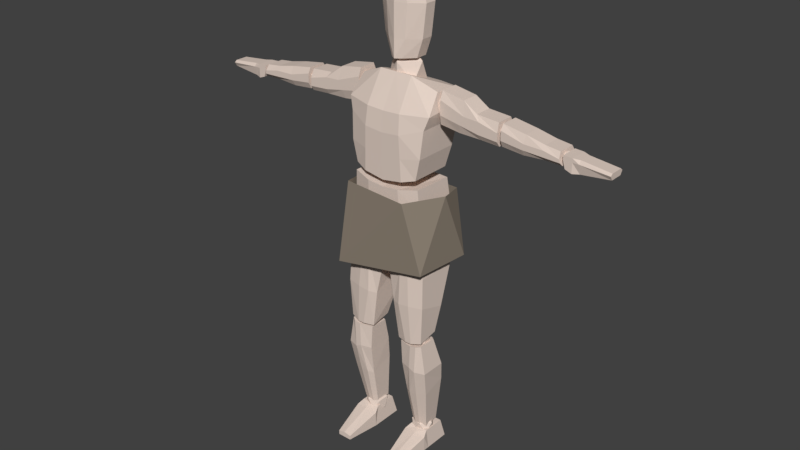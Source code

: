 # Source: Human.blend  (saved by Blender 2.78.0; exported with 4.5.12 LTS)
import bpy
from mathutils import Matrix  # noqa: F401  (used for matrix-valued properties, if any)

bpy.ops.wm.read_factory_settings(use_empty=True)
scene = bpy.context.scene
scene.name = 'Scene'

# ---- collections
col_collection_1 = bpy.data.collections.new('Collection 1'); scene.collection.children.link(col_collection_1)

# ---- materials (node trees are filled in below, after node groups)
mat_skin = bpy.data.materials.new('Skin')
mat_skin.alpha_threshold = 0.0
mat_skin.use_transparent_shadow = False
mat_skin.diffuse_color = (0.7613, 0.6326, 0.5546, 1.0)
mat_skin.roughness = 0.5
mat_cloth = bpy.data.materials.new('Cloth')
mat_cloth.alpha_threshold = 0.0
mat_cloth.use_transparent_shadow = False
mat_cloth.diffuse_color = (0.2738, 0.2285, 0.1811, 1.0)
mat_cloth.roughness = 0.5
mat_cloth.line_color = (0.0, 0.0, 0.0, 1.0)

# ---- material node trees

# ---- world
world_world = bpy.data.worlds.new('World'); scene.world = world_world
world_world.color = (0.05088, 0.05088, 0.05088)
world_world.use_sun_shadow = False
world_world.sun_shadow_jitter_overblur = 0.0
world_world.cycles.sampling_method = 'MANUAL'

# ---- meshes
me_cube = bpy.data.meshes.new('Cube')
me_cube.from_pydata([(1.046, 0.6412, -0.997), (1.046, -0.5221, -0.997), (0.9359, 0.4862, 0.5636), (0.9359, -0.6346, 0.6146), (0.5446, 0.7975, -1.051), (0.5446, -0.6392, -1.051), (0.4464, 0.5886, 0.5301), (0.4464, -0.7761, 0.5334), (1.04, 0.6718, -0.6614), (1.084, 0.6694, -0.3258), (0.9779, 0.5481, 0.009861), (1.04, -0.5106, -0.6614), (1.084, -0.5783, -0.3258), (0.9779, -0.6064, 0.009861), (0.471, -0.7419, -0.003526), (0.4955, -0.7077, -0.3525), (0.5201, -0.6338, -0.7016), (0.5201, 0.8146, -0.7016), (0.4955, 0.7987, -0.3525), (0.471, 0.664, -0.003526), (0.8848, 0.4614, 0.8422), (0.8848, -0.6496, 0.8422), (1.127, 0.7156, 2.778), (1.09, -0.1392, 2.912), (0.5446, 0.6177, 0.7534), (0.5446, -0.7667, 0.7534), (0.4464, 0.818, 2.778), (0.4464, -0.2808, 3.195), (1.01, 0.5388, 1.399), (1.064, 0.7107, 2.101), (1.169, 0.7637, 2.513), (1.01, -0.6592, 1.399), (1.064, -0.5967, 2.101), (1.169, -0.5331, 2.428), (0.471, -0.7419, 2.406), (0.4955, -0.7994, 1.912), (0.5201, -0.7824, 1.332), (0.5201, 0.6816, 1.332), (0.4955, 0.84, 1.912), (0.471, 0.8795, 2.491), (1.173, -0.1128, 2.155), (1.218, -0.1128, 2.98), (1.173, 0.344, 2.155), (1.218, 0.344, 2.98), (2.794, -0.1128, 2.046), (2.758, -0.1128, 2.605), (2.794, 0.344, 2.046), (2.758, 0.344, 2.605), (1.212, -0.1978, 2.407), (1.213, -0.1978, 2.771), (1.213, 0.429, 2.771), (1.212, 0.429, 2.407), (2.781, 0.429, 2.385), (2.787, 0.429, 2.173), (2.781, -0.1978, 2.385), (2.787, -0.1978, 2.173), (2.278, 0.344, 2.073), (1.726, 0.344, 2.083), (1.807, 0.344, 2.88), (2.17, 0.344, 2.648), (1.726, -0.1128, 2.083), (2.278, -0.1128, 2.073), (2.17, -0.1128, 2.648), (1.807, -0.1128, 2.88), (2.274, -0.1978, 2.209), (1.743, -0.1978, 2.308), (2.271, -0.1978, 2.513), (1.882, -0.1978, 2.533), (1.743, 0.429, 2.308), (2.274, 0.429, 2.209), (1.882, 0.429, 2.533), (2.271, 0.429, 2.513), (2.872, -0.1128, 2.068), (2.875, -0.1128, 2.61), (2.872, 0.344, 2.068), (2.875, 0.344, 2.61), (4.416, -0.1128, 2.048), (4.344, -0.1128, 2.363), (4.416, 0.344, 2.048), (4.344, 0.344, 2.363), (2.873, -0.1978, 2.233), (2.87, -0.1978, 2.472), (2.87, 0.429, 2.472), (2.873, 0.429, 2.233), (4.367, 0.429, 2.218), (4.391, 0.429, 2.132), (4.367, -0.1978, 2.218), (4.391, -0.1978, 2.132), (3.977, 0.344, 2.059), (3.425, 0.344, 2.02), (3.474, 0.344, 2.513), (3.966, 0.344, 2.407), (3.425, -0.1128, 2.02), (3.977, -0.1128, 2.059), (3.966, -0.1128, 2.407), (3.474, -0.1128, 2.513), (3.973, -0.1978, 2.148), (3.442, -0.1978, 2.168), (3.969, -0.1978, 2.303), (3.465, -0.1978, 2.316), (3.442, 0.429, 2.168), (3.973, 0.429, 2.148), (3.465, 0.429, 2.316), (3.969, 0.429, 2.303), (4.491, -0.1497, 2.012), (4.435, -0.1497, 2.318), (4.491, 0.3121, 2.012), (4.435, 0.3121, 2.318), (5.581, -0.08919, 2.053), (5.581, -0.08919, 2.206), (5.581, 0.2516, 2.053), (5.581, 0.2516, 2.206), (4.429, -0.1497, 2.208), (4.429, 0.3121, 2.208), (5.581, 0.3121, 2.155), (5.581, -0.1497, 2.155), (4.826, 0.2516, 1.965), (4.659, 0.3121, 1.949), (4.659, 0.3121, 2.306), (4.826, 0.2516, 2.29), (4.659, -0.1497, 1.949), (4.826, -0.08919, 1.965), (4.826, -0.08919, 2.29), (4.659, -0.1497, 2.306), (4.826, -0.1497, 2.208), (4.659, -0.1497, 2.208), (4.659, 0.3121, 2.208), (4.826, 0.3121, 2.208), (0.113, -0.6118, -1.225), (1.061, -0.6118, -1.163), (0.113, 0.5588, -1.234), (1.061, 0.5588, -1.173), (0.4157, -0.6806, -3.559), (1.113, -0.6806, -3.5), (0.4157, -0.1292, -3.447), (1.113, -0.1292, -3.388), (0.5359, -0.6968, -1.222), (0.8983, -0.6968, -1.182), (0.8983, 0.6438, -1.191), (0.5359, 0.6438, -1.231), (0.8575, -0.04418, -3.436), (0.6891, -0.04418, -3.44), (0.8575, -0.7656, -3.548), (0.6891, -0.7656, -3.552), (0.2723, 0.03429, -2.767), (0.0832, 0.3985, -1.572), (1.137, 0.3985, -1.674), (1.166, 0.03429, -2.692), (0.0832, -0.6634, -1.572), (0.2723, -0.7064, -2.543), (1.166, -0.7064, -2.468), (1.137, -0.6634, -1.674), (0.4906, -0.7914, -2.524), (0.497, -0.7484, -1.564), (0.7927, -0.7914, -2.487), (0.7362, -0.7484, -1.678), (0.497, 0.4834, -1.564), (0.4906, 0.1193, -2.749), (0.7362, 0.4834, -1.678), (0.7927, 0.1193, -2.711), (0.4754, -0.6655, -3.638), (1.109, -0.6655, -3.59), (0.4754, -0.17, -3.646), (1.109, -0.17, -3.598), (0.6112, -0.3021, -6.269), (1.019, -0.3021, -6.254), (0.6112, 0.1017, -6.196), (1.019, 0.1017, -6.18), (0.825, -0.7505, -3.636), (0.9978, -0.7505, -3.605), (0.9978, -0.08504, -3.612), (0.825, -0.08504, -3.643), (0.8437, 0.1639, -6.176), (0.7282, 0.1639, -6.171), (0.8437, -0.3644, -6.249), (0.7282, -0.3644, -6.244), (0.5598, 0.1, -4.919), (0.5145, 0.01015, -4.29), (1.237, 0.01015, -4.356), (1.173, 0.1, -4.87), (0.5145, -0.6694, -4.29), (0.5598, -0.5272, -5.135), (1.173, -0.5272, -5.086), (1.237, -0.6694, -4.356), (0.7095, -0.6122, -5.123), (0.7983, -0.7543, -4.285), (0.9168, -0.6122, -5.099), (0.9623, -0.7543, -4.359), (0.7983, 0.09514, -4.285), (0.7095, 0.185, -4.907), (0.9623, 0.09514, -4.359), (0.9168, 0.185, -4.883), (0.5723, 0.2197, -6.324), (0.508, 0.3359, -6.833), (0.508, -0.5369, -6.418), (0.508, -0.5369, -6.833), (1.08, 0.2197, -6.324), (1.144, 0.3359, -6.833), (1.144, -0.5369, -6.418), (1.144, -0.5369, -6.833), (0.5723, -0.3648, -6.319), (0.508, -0.3648, -6.833), (1.08, -0.3648, -6.319), (1.144, -0.3648, -6.833), (0.6346, -1.437, -6.718), (0.6346, -1.437, -6.833), (1.017, -1.437, -6.718), (1.017, -1.437, -6.833), (0.8395, -0.5369, -6.383), (0.8395, -0.5369, -6.833), (0.8395, 0.2197, -6.324), (0.8395, 0.3359, -6.833), (0.8395, -0.3648, -6.833), (0.8395, -0.3648, -6.319), (0.8311, -1.437, -6.683), (0.8311, -1.437, -6.833), (1.15, 0.09309, 2.223), (1.385, -0.06417, 2.403), (1.061, -0.1614, 2.403), (0.8597, 0.09309, 2.403), (1.061, 0.3475, 2.403), (1.385, 0.2503, 2.403), (1.24, -0.1614, 2.693), (0.9152, -0.06417, 2.693), (0.9152, 0.2503, 2.693), (1.24, 0.3475, 2.693), (1.441, 0.09309, 2.693), (1.15, 0.09309, 2.873), (0.6676, 0.09309, -1.446), (0.9421, -0.09052, -1.236), (0.5628, -0.204, -1.236), (0.3283, 0.09309, -1.236), (0.5628, 0.3902, -1.236), (0.9421, 0.2767, -1.236), (0.7725, -0.204, -0.897), (0.3931, -0.09052, -0.897), (0.3931, 0.2767, -0.897), (0.7725, 0.3902, -0.897), (1.007, 0.09309, -0.897), (0.6676, 0.09309, -0.6873), (0.7963, -0.3482, -3.866), (1.034, -0.5074, -3.684), (0.7054, -0.6058, -3.684), (0.502, -0.3482, -3.684), (0.7054, -0.09049, -3.684), (1.034, -0.1889, -3.684), (0.8872, -0.6058, -3.39), (0.5582, -0.5074, -3.39), (0.5582, -0.1889, -3.39), (0.8872, -0.09049, -3.39), (1.091, -0.3482, -3.39), (0.7963, -0.3482, -3.208), (0.7963, -0.1554, -6.58), (1.034, -0.3147, -6.429), (0.7054, -0.4131, -6.429), (0.502, -0.1554, -6.429), (0.7054, 0.1022, -6.429), (1.034, 0.003798, -6.429), (0.8872, -0.4131, -6.184), (0.5582, -0.3147, -6.184), (0.5582, 0.003798, -6.184), (0.8872, 0.1022, -6.184), (1.091, -0.1554, -6.184), (0.7963, -0.1554, -6.032), (0.3869, -0.3138, 0.2866), (0.3869, 0.2446, 0.2866), (0.5826, -0.03463, 0.7443), (0.3634, -0.09954, 2.944), (0.3634, 0.3986, 2.944), (0.4224, 0.1495, 3.415), (0.1416, -0.2557, 3.517), (0.3893, -0.002936, 3.517), (0.3893, 0.3095, 3.517), (0.1416, 0.5622, 3.517), (0.2376, -0.2557, 3.984), (0.5448, -0.002937, 3.984), (0.5448, 0.3095, 3.984), (0.2376, 0.5622, 3.984), (0.2974, -0.2557, 4.818), (0.6415, -0.002936, 4.818), (0.6415, 0.3095, 4.818), (0.2974, 0.5622, 4.818), (0.2493, -0.2557, 5.057), (0.5637, -0.002936, 5.057), (0.5637, 0.3095, 5.057), (0.2493, 0.5622, 5.057), (0.1018, -0.2557, 5.196), (0.3251, -0.002936, 5.196), (0.3251, 0.3095, 5.196), (0.1018, 0.5622, 5.196), (2.81, 0.09309, 2.071), (2.982, -0.02205, 2.202), (2.744, -0.09321, 2.202), (2.597, 0.09309, 2.202), (2.744, 0.2794, 2.202), (2.982, 0.2082, 2.202), (2.875, -0.09321, 2.415), (2.638, -0.02205, 2.415), (2.638, 0.2082, 2.415), (2.875, 0.2794, 2.415), (3.022, 0.09309, 2.415), (2.81, 0.09309, 2.546), (4.417, 0.09309, 2.004), (4.537, 0.013, 2.095), (4.371, -0.03649, 2.095), (4.269, 0.09309, 2.095), (4.371, 0.2227, 2.095), (4.537, 0.1732, 2.095), (4.463, -0.03649, 2.243), (4.297, 0.013, 2.243), (4.297, 0.1732, 2.243), (4.463, 0.2227, 2.243), (4.565, 0.09309, 2.243), (4.417, 0.09309, 2.335), (-1.046, 0.6412, -0.997), (-1.046, -0.5221, -0.997), (-0.9359, 0.4862, 0.5636), (-0.9359, -0.6346, 0.6146), (0.0, 0.7975, -1.104), (0.0, -0.6392, -1.104), (0.0, 0.5886, 0.4976), (0.0, -0.7761, 0.4935), (-0.5446, 0.7975, -1.051), (-0.5446, -0.6392, -1.051), (-0.4464, 0.5886, 0.5301), (-0.4464, -0.7761, 0.5334), (-1.04, 0.6718, -0.6614), (-1.084, 0.6694, -0.3258), (-0.9779, 0.5481, 0.009861), (-1.04, -0.5106, -0.6614), (-1.084, -0.5783, -0.3258), (-0.9779, -0.6064, 0.009861), (0.0, 0.8146, -0.7417), (0.0, 0.7987, -0.3793), (0.0, 0.664, -0.01691), (0.0, -0.7419, -0.01691), (0.0, -0.7077, -0.3793), (0.0, -0.6338, -0.7417), (-0.471, -0.7419, -0.003526), (-0.4955, -0.7077, -0.3525), (-0.5201, -0.6338, -0.7016), (-0.5201, 0.8146, -0.7016), (-0.4955, 0.7987, -0.3525), (-0.471, 0.664, -0.003526), (-0.8848, 0.4614, 0.8422), (-0.8848, -0.6496, 0.8422), (-1.127, 0.7156, 2.778), (-1.09, -0.1392, 2.912), (0.0, 0.6177, 0.6645), (0.0, -0.7667, 0.6645), (0.0, 0.818, 2.778), (0.0, -0.2808, 3.195), (-0.5446, 0.6177, 0.7534), (-0.5446, -0.7667, 0.7534), (-0.4464, 0.818, 2.778), (-0.4464, -0.2808, 3.195), (-1.01, 0.5388, 1.399), (-1.064, 0.7107, 2.101), (-1.169, 0.7637, 2.513), (-1.01, -0.6592, 1.399), (-1.064, -0.5967, 2.101), (-1.169, -0.5331, 2.428), (0.0, 0.6816, 1.266), (0.0, 0.84, 1.867), (0.0, 0.8795, 2.468), (0.0, -0.7419, 2.384), (0.0, -0.7994, 1.867), (0.0, -0.7824, 1.266), (-0.471, -0.7419, 2.406), (-0.4955, -0.7994, 1.912), (-0.5201, -0.7824, 1.332), (-0.5201, 0.6816, 1.332), (-0.4955, 0.84, 1.912), (-0.471, 0.8795, 2.491), (-1.173, -0.1128, 2.155), (-1.218, -0.1128, 2.98), (-1.173, 0.344, 2.155), (-1.218, 0.344, 2.98), (-2.794, -0.1128, 2.046), (-2.758, -0.1128, 2.605), (-2.794, 0.344, 2.046), (-2.758, 0.344, 2.605), (-1.212, -0.1978, 2.407), (-1.213, -0.1978, 2.771), (-1.213, 0.429, 2.771), (-1.212, 0.429, 2.407), (-2.781, 0.429, 2.385), (-2.787, 0.429, 2.173), (-2.781, -0.1978, 2.385), (-2.787, -0.1978, 2.173), (-2.278, 0.344, 2.073), (-1.726, 0.344, 2.083), (-1.807, 0.344, 2.88), (-2.17, 0.344, 2.648), (-1.726, -0.1128, 2.083), (-2.278, -0.1128, 2.073), (-2.17, -0.1128, 2.648), (-1.807, -0.1128, 2.88), (-2.274, -0.1978, 2.209), (-1.743, -0.1978, 2.308), (-2.271, -0.1978, 2.513), (-1.882, -0.1978, 2.533), (-1.743, 0.429, 2.308), (-2.274, 0.429, 2.209), (-1.882, 0.429, 2.533), (-2.271, 0.429, 2.513), (-2.872, -0.1128, 2.068), (-2.875, -0.1128, 2.61), (-2.872, 0.344, 2.068), (-2.875, 0.344, 2.61), (-4.416, -0.1128, 2.048), (-4.344, -0.1128, 2.363), (-4.416, 0.344, 2.048), (-4.344, 0.344, 2.363), (-2.873, -0.1978, 2.233), (-2.87, -0.1978, 2.472), (-2.87, 0.429, 2.472), (-2.873, 0.429, 2.233), (-4.367, 0.429, 2.218), (-4.391, 0.429, 2.132), (-4.367, -0.1978, 2.218), (-4.391, -0.1978, 2.132), (-3.977, 0.344, 2.059), (-3.425, 0.344, 2.02), (-3.474, 0.344, 2.513), (-3.966, 0.344, 2.407), (-3.425, -0.1128, 2.02), (-3.977, -0.1128, 2.059), (-3.966, -0.1128, 2.407), (-3.474, -0.1128, 2.513), (-3.973, -0.1978, 2.148), (-3.442, -0.1978, 2.168), (-3.969, -0.1978, 2.303), (-3.465, -0.1978, 2.316), (-3.442, 0.429, 2.168), (-3.973, 0.429, 2.148), (-3.465, 0.429, 2.316), (-3.969, 0.429, 2.303), (-4.491, -0.1497, 2.012), (-4.435, -0.1497, 2.318), (-4.491, 0.3121, 2.012), (-4.435, 0.3121, 2.318), (-5.581, -0.08919, 2.053), (-5.581, -0.08919, 2.206), (-5.581, 0.2516, 2.053), (-5.581, 0.2516, 2.206), (-4.429, -0.1497, 2.208), (-4.429, 0.3121, 2.208), (-5.581, 0.3121, 2.155), (-5.581, -0.1497, 2.155), (-4.826, 0.2516, 1.965), (-4.659, 0.3121, 1.949), (-4.659, 0.3121, 2.306), (-4.826, 0.2516, 2.29), (-4.659, -0.1497, 1.949), (-4.826, -0.08919, 1.965), (-4.826, -0.08919, 2.29), (-4.659, -0.1497, 2.306), (-4.826, -0.1497, 2.208), (-4.659, -0.1497, 2.208), (-4.659, 0.3121, 2.208), (-4.826, 0.3121, 2.208), (-0.113, -0.6118, -1.225), (-1.061, -0.6118, -1.163), (-0.113, 0.5588, -1.234), (-1.061, 0.5588, -1.173), (-0.4157, -0.6806, -3.559), (-1.113, -0.6806, -3.5), (-0.4157, -0.1292, -3.447), (-1.113, -0.1292, -3.388), (-0.5359, -0.6968, -1.222), (-0.8983, -0.6968, -1.182), (-0.8983, 0.6438, -1.191), (-0.5359, 0.6438, -1.231), (-0.8575, -0.04418, -3.436), (-0.6891, -0.04418, -3.44), (-0.8575, -0.7656, -3.548), (-0.6891, -0.7656, -3.552), (-0.2723, 0.03429, -2.767), (-0.0832, 0.3985, -1.572), (-1.137, 0.3985, -1.674), (-1.166, 0.03429, -2.692), (-0.0832, -0.6634, -1.572), (-0.2723, -0.7064, -2.543), (-1.166, -0.7064, -2.468), (-1.137, -0.6634, -1.674), (-0.4906, -0.7914, -2.524), (-0.497, -0.7484, -1.564), (-0.7927, -0.7914, -2.487), (-0.7362, -0.7484, -1.678), (-0.497, 0.4834, -1.564), (-0.4906, 0.1193, -2.749), (-0.7362, 0.4834, -1.678), (-0.7927, 0.1193, -2.711), (-0.4754, -0.6655, -3.638), (-1.109, -0.6655, -3.59), (-0.4754, -0.17, -3.646), (-1.109, -0.17, -3.598), (-0.6112, -0.3021, -6.269), (-1.019, -0.3021, -6.254), (-0.6112, 0.1017, -6.196), (-1.019, 0.1017, -6.18), (-0.825, -0.7505, -3.636), (-0.9978, -0.7505, -3.605), (-0.9978, -0.08504, -3.612), (-0.825, -0.08504, -3.643), (-0.8437, 0.1639, -6.176), (-0.7282, 0.1639, -6.171), (-0.8437, -0.3644, -6.249), (-0.7282, -0.3644, -6.244), (-0.5598, 0.1, -4.919), (-0.5145, 0.01015, -4.29), (-1.237, 0.01015, -4.356), (-1.173, 0.1, -4.87), (-0.5145, -0.6694, -4.29), (-0.5598, -0.5272, -5.135), (-1.173, -0.5272, -5.086), (-1.237, -0.6694, -4.356), (-0.7095, -0.6122, -5.123), (-0.7983, -0.7543, -4.285), (-0.9168, -0.6122, -5.099), (-0.9623, -0.7543, -4.359), (-0.7983, 0.09514, -4.285), (-0.7095, 0.185, -4.907), (-0.9623, 0.09514, -4.359), (-0.9168, 0.185, -4.883), (-0.5723, 0.2197, -6.324), (-0.508, 0.3359, -6.833), (-0.508, -0.5369, -6.418), (-0.508, -0.5369, -6.833), (-1.08, 0.2197, -6.324), (-1.144, 0.3359, -6.833), (-1.144, -0.5369, -6.418), (-1.144, -0.5369, -6.833), (-0.5723, -0.3648, -6.319), (-0.508, -0.3648, -6.833), (-1.08, -0.3648, -6.319), (-1.144, -0.3648, -6.833), (-0.6346, -1.437, -6.718), (-0.6346, -1.437, -6.833), (-1.017, -1.437, -6.718), (-1.017, -1.437, -6.833), (-0.8395, -0.5369, -6.383), (-0.8395, -0.5369, -6.833), (-0.8395, 0.2197, -6.324), (-0.8395, 0.3359, -6.833), (-0.8395, -0.3648, -6.833), (-0.8395, -0.3648, -6.319), (-0.8311, -1.437, -6.683), (-0.8311, -1.437, -6.833), (-1.15, 0.09309, 2.223), (-1.385, -0.06417, 2.403), (-1.061, -0.1614, 2.403), (-0.8597, 0.09309, 2.403), (-1.061, 0.3475, 2.403), (-1.385, 0.2503, 2.403), (-1.24, -0.1614, 2.693), (-0.9152, -0.06417, 2.693), (-0.9152, 0.2503, 2.693), (-1.24, 0.3475, 2.693), (-1.441, 0.09309, 2.693), (-1.15, 0.09309, 2.873), (-0.6676, 0.09309, -1.446), (-0.9421, -0.09052, -1.236), (-0.5628, -0.204, -1.236), (-0.3283, 0.09309, -1.236), (-0.5628, 0.3902, -1.236), (-0.9421, 0.2767, -1.236), (-0.7725, -0.204, -0.897), (-0.3931, -0.09052, -0.897), (-0.3931, 0.2767, -0.897), (-0.7725, 0.3902, -0.897), (-1.007, 0.09309, -0.897), (-0.6676, 0.09309, -0.6873), (-0.7963, -0.3482, -3.866), (-1.034, -0.5074, -3.684), (-0.7054, -0.6058, -3.684), (-0.502, -0.3482, -3.684), (-0.7054, -0.09049, -3.684), (-1.034, -0.1889, -3.684), (-0.8872, -0.6058, -3.39), (-0.5582, -0.5074, -3.39), (-0.5582, -0.1889, -3.39), (-0.8872, -0.09049, -3.39), (-1.091, -0.3482, -3.39), (-0.7963, -0.3482, -3.208), (-0.7963, -0.1554, -6.58), (-1.034, -0.3147, -6.429), (-0.7054, -0.4131, -6.429), (-0.502, -0.1554, -6.429), (-0.7054, 0.1022, -6.429), (-1.034, 0.003798, -6.429), (-0.8872, -0.4131, -6.184), (-0.5582, -0.3147, -6.184), (-0.5582, 0.003798, -6.184), (-0.8872, 0.1022, -6.184), (-1.091, -0.1554, -6.184), (-0.7963, -0.1554, -6.032), (0.0, -0.03463, 0.003656), (-0.3869, -0.3138, 0.2866), (0.0, -0.4864, 0.2866), (0.0, 0.4171, 0.2866), (-0.3869, 0.2446, 0.2866), (0.0, -0.4864, 0.7443), (0.0, 0.4171, 0.7443), (-0.5826, -0.03463, 0.7443), (0.0, -0.03463, 1.027), (0.0, 0.1495, 2.567), (-0.3634, -0.09954, 2.944), (0.0, -0.2535, 2.944), (0.0, 0.5526, 2.944), (-0.3634, 0.3986, 2.944), (0.0, -0.2535, 3.415), (0.0, 0.5526, 3.415), (-0.4224, 0.1495, 3.415), (0.0, 0.1495, 3.792), (0.0, 0.6588, 3.517), (0.0, -0.3522, 3.517), (-0.1416, -0.2557, 3.517), (-0.3893, -0.002936, 3.517), (-0.3893, 0.3095, 3.517), (-0.1416, 0.5622, 3.517), (0.0, 0.6588, 3.984), (0.0, -0.3522, 3.984), (-0.2376, -0.2557, 3.984), (-0.5448, -0.002937, 3.984), (-0.5448, 0.3095, 3.984), (-0.2376, 0.5622, 3.984), (0.0, 0.6588, 4.818), (0.0, -0.3522, 4.818), (-0.2974, -0.2557, 4.818), (-0.6415, -0.002936, 4.818), (-0.6415, 0.3095, 4.818), (-0.2974, 0.5622, 4.818), (0.0, 0.6588, 5.057), (0.0, -0.3522, 5.057), (-0.2493, -0.2557, 5.057), (-0.5637, -0.002936, 5.057), (-0.5637, 0.3095, 5.057), (-0.2493, 0.5622, 5.057), (0.0, 0.5937, 5.196), (0.0, -0.2871, 5.196), (-0.1018, -0.2557, 5.196), (-0.3251, -0.002936, 5.196), (-0.3251, 0.3095, 5.196), (-0.1018, 0.5622, 5.196), (0.0, -0.2557, 5.237), (0.0, -0.002936, 5.283), (0.0, 0.3095, 5.283), (0.0, 0.5622, 5.237), (-2.81, 0.09309, 2.071), (-2.982, -0.02205, 2.202), (-2.744, -0.09321, 2.202), (-2.597, 0.09309, 2.202), (-2.744, 0.2794, 2.202), (-2.982, 0.2082, 2.202), (-2.875, -0.09321, 2.415), (-2.638, -0.02205, 2.415), (-2.638, 0.2082, 2.415), (-2.875, 0.2794, 2.415), (-3.022, 0.09309, 2.415), (-2.81, 0.09309, 2.546), (-4.417, 0.09309, 2.004), (-4.537, 0.013, 2.095), (-4.371, -0.03649, 2.095), (-4.269, 0.09309, 2.095), (-4.371, 0.2227, 2.095), (-4.537, 0.1732, 2.095), (-4.463, -0.03649, 2.243), (-4.297, 0.013, 2.243), (-4.297, 0.1732, 2.243), (-4.463, 0.2227, 2.243), (-4.565, 0.09309, 2.243), (-4.417, 0.09309, 2.335)], [], [(10, 2, 3, 13), (17, 4, 318, 332), (14, 7, 321, 335), (6, 320, 321, 7), (4, 5, 319, 318), (0, 1, 5, 4), (2, 6, 7, 3), (13, 3, 7, 14), (8, 0, 4, 17), (2, 10, 19, 6), (10, 9, 18, 19), (9, 8, 17, 18), (1, 11, 16, 5), (11, 12, 15, 16), (12, 13, 14, 15), (5, 16, 337, 319), (16, 15, 336, 337), (15, 14, 335, 336), (6, 19, 334, 320), (19, 18, 333, 334), (18, 17, 332, 333), (0, 8, 11, 1), (8, 9, 12, 11), (9, 10, 13, 12), (30, 22, 23, 33), (37, 24, 348, 362), (34, 27, 351, 365), (26, 350, 351, 27), (24, 25, 349, 348), (20, 21, 25, 24), (22, 26, 27, 23), (33, 23, 27, 34), (28, 20, 24, 37), (22, 30, 39, 26), (30, 29, 38, 39), (29, 28, 37, 38), (21, 31, 36, 25), (31, 32, 35, 36), (32, 33, 34, 35), (25, 36, 367, 349), (36, 35, 366, 367), (35, 34, 365, 366), (26, 39, 364, 350), (39, 38, 363, 364), (38, 37, 362, 363), (20, 28, 31, 21), (28, 29, 32, 31), (29, 30, 33, 32), (49, 41, 43, 50), (71, 59, 47, 52), (52, 47, 45, 54), (67, 63, 41, 49), (56, 46, 44, 61), (58, 43, 41, 63), (60, 65, 48, 40), (65, 67, 49, 48), (46, 53, 55, 44), (53, 52, 54, 55), (56, 69, 53, 46), (69, 71, 52, 53), (40, 48, 51, 42), (48, 49, 50, 51), (51, 50, 70, 68), (68, 70, 71, 69), (42, 51, 68, 57), (57, 68, 69, 56), (55, 54, 66, 64), (64, 66, 67, 65), (44, 55, 64, 61), (61, 64, 65, 60), (47, 59, 62, 45), (59, 58, 63, 62), (42, 57, 60, 40), (57, 56, 61, 60), (54, 45, 62, 66), (66, 62, 63, 67), (50, 43, 58, 70), (70, 58, 59, 71), (81, 73, 75, 82), (103, 91, 79, 84), (84, 79, 77, 86), (99, 95, 73, 81), (88, 78, 76, 93), (90, 75, 73, 95), (92, 97, 80, 72), (97, 99, 81, 80), (78, 85, 87, 76), (85, 84, 86, 87), (88, 101, 85, 78), (101, 103, 84, 85), (72, 80, 83, 74), (80, 81, 82, 83), (83, 82, 102, 100), (100, 102, 103, 101), (74, 83, 100, 89), (89, 100, 101, 88), (87, 86, 98, 96), (96, 98, 99, 97), (76, 87, 96, 93), (93, 96, 97, 92), (79, 91, 94, 77), (91, 90, 95, 94), (74, 89, 92, 72), (89, 88, 93, 92), (86, 77, 94, 98), (98, 94, 95, 99), (82, 75, 90, 102), (102, 90, 91, 103), (112, 105, 107, 113), (127, 119, 111, 114), (114, 111, 109, 115), (125, 123, 105, 112), (116, 110, 108, 121), (118, 107, 105, 123), (120, 125, 112, 104), (110, 114, 115, 108), (116, 127, 114, 110), (104, 112, 113, 106), (106, 113, 126, 117), (117, 126, 127, 116), (108, 115, 124, 121), (121, 124, 125, 120), (111, 119, 122, 109), (119, 118, 123, 122), (106, 117, 120, 104), (117, 116, 121, 120), (115, 109, 122, 124), (124, 122, 123, 125), (113, 107, 118, 126), (126, 118, 119, 127), (137, 129, 131, 138), (159, 147, 135, 140), (140, 135, 133, 142), (155, 151, 129, 137), (144, 134, 132, 149), (146, 131, 129, 151), (148, 153, 136, 128), (153, 155, 137, 136), (134, 141, 143, 132), (141, 140, 142, 143), (144, 157, 141, 134), (157, 159, 140, 141), (128, 136, 139, 130), (136, 137, 138, 139), (139, 138, 158, 156), (156, 158, 159, 157), (130, 139, 156, 145), (145, 156, 157, 144), (143, 142, 154, 152), (152, 154, 155, 153), (132, 143, 152, 149), (149, 152, 153, 148), (135, 147, 150, 133), (147, 146, 151, 150), (130, 145, 148, 128), (145, 144, 149, 148), (142, 133, 150, 154), (154, 150, 151, 155), (138, 131, 146, 158), (158, 146, 147, 159), (169, 161, 163, 170), (191, 179, 167, 172), (172, 167, 165, 174), (187, 183, 161, 169), (176, 166, 164, 181), (178, 163, 161, 183), (180, 185, 168, 160), (185, 187, 169, 168), (166, 173, 175, 164), (173, 172, 174, 175), (176, 189, 173, 166), (189, 191, 172, 173), (160, 168, 171, 162), (168, 169, 170, 171), (171, 170, 190, 188), (188, 190, 191, 189), (162, 171, 188, 177), (177, 188, 189, 176), (175, 174, 186, 184), (184, 186, 187, 185), (164, 175, 184, 181), (181, 184, 185, 180), (167, 179, 182, 165), (179, 178, 183, 182), (162, 177, 180, 160), (177, 176, 181, 180), (174, 165, 182, 186), (186, 182, 183, 187), (170, 163, 178, 190), (190, 178, 179, 191), (200, 201, 195, 194), (199, 198, 206, 207), (202, 203, 197, 196), (210, 211, 193, 192), (213, 202, 196, 210), (212, 201, 193, 211), (209, 195, 201, 212), (208, 198, 202, 213), (198, 199, 203, 202), (192, 193, 201, 200), (214, 215, 207, 206), (208, 194, 204, 214), (209, 199, 207, 215), (194, 195, 205, 204), (195, 209, 215, 205), (198, 208, 214, 206), (204, 205, 215, 214), (194, 208, 213, 200), (199, 209, 212, 203), (203, 212, 211, 197), (200, 213, 210, 192), (196, 197, 211, 210), (216, 217, 218), (217, 216, 221), (216, 218, 219), (216, 219, 220), (216, 220, 221), (217, 221, 226), (218, 217, 222), (219, 218, 223), (220, 219, 224), (221, 220, 225), (217, 226, 222), (218, 222, 223), (219, 223, 224), (220, 224, 225), (221, 225, 226), (222, 226, 227), (223, 222, 227), (224, 223, 227), (225, 224, 227), (226, 225, 227), (228, 229, 230), (229, 228, 233), (228, 230, 231), (228, 231, 232), (228, 232, 233), (229, 233, 238), (230, 229, 234), (231, 230, 235), (232, 231, 236), (233, 232, 237), (229, 238, 234), (230, 234, 235), (231, 235, 236), (232, 236, 237), (233, 237, 238), (234, 238, 239), (235, 234, 239), (236, 235, 239), (237, 236, 239), (238, 237, 239), (240, 241, 242), (241, 240, 245), (240, 242, 243), (240, 243, 244), (240, 244, 245), (241, 245, 250), (242, 241, 246), (243, 242, 247), (244, 243, 248), (245, 244, 249), (241, 250, 246), (242, 246, 247), (243, 247, 248), (244, 248, 249), (245, 249, 250), (246, 250, 251), (247, 246, 251), (248, 247, 251), (249, 248, 251), (250, 249, 251), (252, 253, 254), (253, 252, 257), (252, 254, 255), (252, 255, 256), (252, 256, 257), (253, 257, 262), (254, 253, 258), (255, 254, 259), (256, 255, 260), (257, 256, 261), (253, 262, 258), (254, 258, 259), (255, 259, 260), (256, 260, 261), (257, 261, 262), (258, 262, 263), (259, 258, 263), (260, 259, 263), (261, 260, 263), (262, 261, 263), (598, 264, 600), (264, 598, 265), (598, 601, 265), (264, 265, 266), (600, 264, 603), (265, 601, 604), (264, 266, 603), (265, 604, 266), (603, 266, 606), (266, 604, 606), (607, 267, 609), (267, 607, 268), (607, 610, 268), (267, 268, 269), (609, 267, 612), (268, 610, 613), (267, 269, 612), (268, 613, 269), (612, 269, 615), (269, 613, 615), (275, 276, 280, 279), (274, 275, 279, 278), (277, 622, 628, 281), (273, 616, 622, 277), (270, 271, 275, 274), (271, 272, 276, 275), (272, 273, 277, 276), (617, 270, 274, 623), (279, 280, 284, 283), (278, 279, 283, 282), (281, 628, 634, 285), (276, 277, 281, 280), (623, 274, 278, 629), (635, 282, 286, 641), (284, 285, 289, 288), (283, 284, 288, 287), (282, 283, 287, 286), (280, 281, 285, 284), (629, 278, 282, 635), (288, 289, 649, 648), (287, 288, 648, 647), (285, 634, 640, 289), (286, 287, 647, 646), (270, 617, 616, 273, 272, 271), (289, 640, 649), (641, 286, 646), (290, 291, 292), (291, 290, 295), (290, 292, 293), (290, 293, 294), (290, 294, 295), (291, 295, 300), (292, 291, 296), (293, 292, 297), (294, 293, 298), (295, 294, 299), (291, 300, 296), (292, 296, 297), (293, 297, 298), (294, 298, 299), (295, 299, 300), (296, 300, 301), (297, 296, 301), (298, 297, 301), (299, 298, 301), (300, 299, 301), (302, 303, 304), (303, 302, 307), (302, 304, 305), (302, 305, 306), (302, 306, 307), (303, 307, 312), (304, 303, 308), (305, 304, 309), (306, 305, 310), (307, 306, 311), (303, 312, 308), (304, 308, 309), (305, 309, 310), (306, 310, 311), (307, 311, 312), (308, 312, 313), (309, 308, 313), (310, 309, 313), (311, 310, 313), (312, 311, 313), (328, 331, 317, 316), (341, 332, 318, 322), (338, 335, 321, 325), (324, 325, 321, 320), (322, 318, 319, 323), (314, 322, 323, 315), (316, 317, 325, 324), (331, 338, 325, 317), (326, 341, 322, 314), (316, 324, 343, 328), (328, 343, 342, 327), (327, 342, 341, 326), (315, 323, 340, 329), (329, 340, 339, 330), (330, 339, 338, 331), (323, 319, 337, 340), (340, 337, 336, 339), (339, 336, 335, 338), (324, 320, 334, 343), (343, 334, 333, 342), (342, 333, 332, 341), (314, 315, 329, 326), (326, 329, 330, 327), (327, 330, 331, 328), (358, 361, 347, 346), (371, 362, 348, 352), (368, 365, 351, 355), (354, 355, 351, 350), (352, 348, 349, 353), (344, 352, 353, 345), (346, 347, 355, 354), (361, 368, 355, 347), (356, 371, 352, 344), (346, 354, 373, 358), (358, 373, 372, 357), (357, 372, 371, 356), (345, 353, 370, 359), (359, 370, 369, 360), (360, 369, 368, 361), (353, 349, 367, 370), (370, 367, 366, 369), (369, 366, 365, 368), (354, 350, 364, 373), (373, 364, 363, 372), (372, 363, 362, 371), (344, 345, 359, 356), (356, 359, 360, 357), (357, 360, 361, 358), (383, 384, 377, 375), (405, 386, 381, 393), (386, 388, 379, 381), (401, 383, 375, 397), (390, 395, 378, 380), (392, 397, 375, 377), (394, 374, 382, 399), (399, 382, 383, 401), (380, 378, 389, 387), (387, 389, 388, 386), (390, 380, 387, 403), (403, 387, 386, 405), (374, 376, 385, 382), (382, 385, 384, 383), (385, 402, 404, 384), (402, 403, 405, 404), (376, 391, 402, 385), (391, 390, 403, 402), (389, 398, 400, 388), (398, 399, 401, 400), (378, 395, 398, 389), (395, 394, 399, 398), (381, 379, 396, 393), (393, 396, 397, 392), (376, 374, 394, 391), (391, 394, 395, 390), (388, 400, 396, 379), (400, 401, 397, 396), (384, 404, 392, 377), (404, 405, 393, 392), (415, 416, 409, 407), (437, 418, 413, 425), (418, 420, 411, 413), (433, 415, 407, 429), (422, 427, 410, 412), (424, 429, 407, 409), (426, 406, 414, 431), (431, 414, 415, 433), (412, 410, 421, 419), (419, 421, 420, 418), (422, 412, 419, 435), (435, 419, 418, 437), (406, 408, 417, 414), (414, 417, 416, 415), (417, 434, 436, 416), (434, 435, 437, 436), (408, 423, 434, 417), (423, 422, 435, 434), (421, 430, 432, 420), (430, 431, 433, 432), (410, 427, 430, 421), (427, 426, 431, 430), (413, 411, 428, 425), (425, 428, 429, 424), (408, 406, 426, 423), (423, 426, 427, 422), (420, 432, 428, 411), (432, 433, 429, 428), (416, 436, 424, 409), (436, 437, 425, 424), (446, 447, 441, 439), (461, 448, 445, 453), (448, 449, 443, 445), (459, 446, 439, 457), (450, 455, 442, 444), (452, 457, 439, 441), (454, 438, 446, 459), (444, 442, 449, 448), (450, 444, 448, 461), (438, 440, 447, 446), (440, 451, 460, 447), (451, 450, 461, 460), (442, 455, 458, 449), (455, 454, 459, 458), (445, 443, 456, 453), (453, 456, 457, 452), (440, 438, 454, 451), (451, 454, 455, 450), (449, 458, 456, 443), (458, 459, 457, 456), (447, 460, 452, 441), (460, 461, 453, 452), (471, 472, 465, 463), (493, 474, 469, 481), (474, 476, 467, 469), (489, 471, 463, 485), (478, 483, 466, 468), (480, 485, 463, 465), (482, 462, 470, 487), (487, 470, 471, 489), (468, 466, 477, 475), (475, 477, 476, 474), (478, 468, 475, 491), (491, 475, 474, 493), (462, 464, 473, 470), (470, 473, 472, 471), (473, 490, 492, 472), (490, 491, 493, 492), (464, 479, 490, 473), (479, 478, 491, 490), (477, 486, 488, 476), (486, 487, 489, 488), (466, 483, 486, 477), (483, 482, 487, 486), (469, 467, 484, 481), (481, 484, 485, 480), (464, 462, 482, 479), (479, 482, 483, 478), (476, 488, 484, 467), (488, 489, 485, 484), (472, 492, 480, 465), (492, 493, 481, 480), (503, 504, 497, 495), (525, 506, 501, 513), (506, 508, 499, 501), (521, 503, 495, 517), (510, 515, 498, 500), (512, 517, 495, 497), (514, 494, 502, 519), (519, 502, 503, 521), (500, 498, 509, 507), (507, 509, 508, 506), (510, 500, 507, 523), (523, 507, 506, 525), (494, 496, 505, 502), (502, 505, 504, 503), (505, 522, 524, 504), (522, 523, 525, 524), (496, 511, 522, 505), (511, 510, 523, 522), (509, 518, 520, 508), (518, 519, 521, 520), (498, 515, 518, 509), (515, 514, 519, 518), (501, 499, 516, 513), (513, 516, 517, 512), (496, 494, 514, 511), (511, 514, 515, 510), (508, 520, 516, 499), (520, 521, 517, 516), (504, 524, 512, 497), (524, 525, 513, 512), (534, 528, 529, 535), (533, 541, 540, 532), (536, 530, 531, 537), (544, 526, 527, 545), (547, 544, 530, 536), (546, 545, 527, 535), (543, 546, 535, 529), (542, 547, 536, 532), (532, 536, 537, 533), (526, 534, 535, 527), (548, 540, 541, 549), (542, 548, 538, 528), (543, 549, 541, 533), (528, 538, 539, 529), (529, 539, 549, 543), (532, 540, 548, 542), (538, 548, 549, 539), (528, 534, 547, 542), (533, 537, 546, 543), (537, 531, 545, 546), (534, 526, 544, 547), (530, 544, 545, 531), (550, 552, 551), (551, 555, 550), (550, 553, 552), (550, 554, 553), (550, 555, 554), (551, 560, 555), (552, 556, 551), (553, 557, 552), (554, 558, 553), (555, 559, 554), (551, 556, 560), (552, 557, 556), (553, 558, 557), (554, 559, 558), (555, 560, 559), (556, 561, 560), (557, 561, 556), (558, 561, 557), (559, 561, 558), (560, 561, 559), (562, 564, 563), (563, 567, 562), (562, 565, 564), (562, 566, 565), (562, 567, 566), (563, 572, 567), (564, 568, 563), (565, 569, 564), (566, 570, 565), (567, 571, 566), (563, 568, 572), (564, 569, 568), (565, 570, 569), (566, 571, 570), (567, 572, 571), (568, 573, 572), (569, 573, 568), (570, 573, 569), (571, 573, 570), (572, 573, 571), (574, 576, 575), (575, 579, 574), (574, 577, 576), (574, 578, 577), (574, 579, 578), (575, 584, 579), (576, 580, 575), (577, 581, 576), (578, 582, 577), (579, 583, 578), (575, 580, 584), (576, 581, 580), (577, 582, 581), (578, 583, 582), (579, 584, 583), (580, 585, 584), (581, 585, 580), (582, 585, 581), (583, 585, 582), (584, 585, 583), (586, 588, 587), (587, 591, 586), (586, 589, 588), (586, 590, 589), (586, 591, 590), (587, 596, 591), (588, 592, 587), (589, 593, 588), (590, 594, 589), (591, 595, 590), (587, 592, 596), (588, 593, 592), (589, 594, 593), (590, 595, 594), (591, 596, 595), (592, 597, 596), (593, 597, 592), (594, 597, 593), (595, 597, 594), (596, 597, 595), (598, 600, 599), (599, 602, 598), (598, 602, 601), (599, 605, 602), (600, 603, 599), (602, 604, 601), (599, 603, 605), (602, 605, 604), (603, 606, 605), (605, 606, 604), (607, 609, 608), (608, 611, 607), (607, 611, 610), (608, 614, 611), (609, 612, 608), (611, 613, 610), (608, 612, 614), (611, 614, 613), (612, 615, 614), (614, 615, 613), (625, 631, 632, 626), (624, 630, 631, 625), (627, 633, 628, 622), (621, 627, 622, 616), (618, 624, 625, 619), (619, 625, 626, 620), (620, 626, 627, 621), (617, 623, 624, 618), (631, 637, 638, 632), (630, 636, 637, 631), (633, 639, 634, 628), (626, 632, 633, 627), (623, 629, 630, 624), (635, 641, 642, 636), (638, 644, 645, 639), (637, 643, 644, 638), (636, 642, 643, 637), (632, 638, 639, 633), (629, 635, 636, 630), (646, 649, 648, 647), (644, 648, 649, 645), (643, 647, 648, 644), (639, 645, 640, 634), (642, 646, 647, 643), (618, 619, 620, 621, 616, 617), (645, 649, 640), (641, 646, 642), (650, 652, 651), (651, 655, 650), (650, 653, 652), (650, 654, 653), (650, 655, 654), (651, 660, 655), (652, 656, 651), (653, 657, 652), (654, 658, 653), (655, 659, 654), (651, 656, 660), (652, 657, 656), (653, 658, 657), (654, 659, 658), (655, 660, 659), (656, 661, 660), (657, 661, 656), (658, 661, 657), (659, 661, 658), (660, 661, 659), (662, 664, 663), (663, 667, 662), (662, 665, 664), (662, 666, 665), (662, 667, 666), (663, 672, 667), (664, 668, 663), (665, 669, 664), (666, 670, 665), (667, 671, 666), (663, 668, 672), (664, 669, 668), (665, 670, 669), (666, 671, 670), (667, 672, 671), (668, 673, 672), (669, 673, 668), (670, 673, 669), (671, 673, 670), (672, 673, 671)])
me_cube.materials.append(mat_skin)
me_cube.use_remesh_preserve_volume = False
me_cube.use_remesh_preserve_attributes = False
me_cube.use_mirror_vertex_groups = False
me_cube.update()
me_icosphere = bpy.data.meshes.new('Icosphere')
me_icosphere.from_pydata([(0.7271, -0.5326, -0.3828), (-0.6824, -0.6025, -0.5612), (-0.8197, 0.1702, -0.412), (-0.2495, 0.6577, -0.6223), (0.7584, 0.4036, -0.4141), (0.4542, -0.6006, 0.46), (-0.5953, -0.4713, 0.4463), (-0.657, 0.3811, 0.4353), (0.5455, 0.4852, 0.3574), (0.7228, 1.362e-07, 0.4375)], [], [(0, 4, 9), (1, 0, 5), (2, 1, 6), (3, 2, 7), (4, 3, 8), (0, 9, 5), (1, 5, 6), (2, 6, 7), (3, 7, 8), (4, 8, 9)])
me_icosphere.materials.append(mat_cloth)
me_icosphere.use_remesh_preserve_volume = False
me_icosphere.use_remesh_preserve_attributes = False
me_icosphere.use_mirror_vertex_groups = False
me_icosphere.update()

# ---- objects
ob_cube = bpy.data.objects.new('Cube', me_cube)
ob_icosphere = bpy.data.objects.new('Icosphere', me_icosphere)

# ---- transforms, parenting, visibility, modifiers, constraints
ob_cube.location = (0.0, 0.0, 0.6302)
ob_cube.scale = (0.5694, 0.5694, 0.5694)
ob_cube.lock_rotations_4d = False
ob_cube.empty_display_type = 'ARROWS'
ob_cube.lineart.crease_threshold = 0.0
ob_icosphere.location = (0.0, 0.0, 0.2878)
ob_icosphere.scale = (1.0, 1.0, 1.221)
ob_icosphere.lineart.crease_threshold = 0.0

# ---- collection membership
col_collection_1.objects.link(ob_cube)
col_collection_1.objects.link(ob_icosphere)

# ---- scene / render settings (as saved in the file)
scene.frame_start = 1; scene.frame_end = 250; scene.frame_set(1)
scene.render.engine = 'BLENDER_EEVEE_NEXT'
scene.render.resolution_percentage = 50
scene.render.dither_intensity = 0.0
scene.cycles.use_denoising = False
scene.cycles.samples = 128
scene.cycles.sampling_pattern = 'TABULATED_SOBOL'
scene.cycles.light_sampling_threshold = 0.0
scene.cycles.use_adaptive_sampling = False
scene.cycles.use_light_tree = False
scene.cycles.blur_glossy = 0.0
scene.cycles.sample_clamp_indirect = 0.0
scene.view_settings.view_transform = 'Standard'
bpy.context.view_layer.update()

# ---- added for rendering (the .blend has no active camera and no usable light): camera, sun
cam_auto = bpy.data.cameras.new('AutoCamera')
cam_auto.lens = 50.0
cam_auto.sensor_width = 36.0
cam_auto.clip_end = 1000.0
ob_auto_camera = bpy.data.objects.new('AutoCamera', cam_auto)
scene.collection.objects.link(ob_auto_camera)
ob_auto_camera.location = (8.78591, -10.6234, 7.21769)
ob_auto_camera.rotation_euler = (1.09748, -7.21219e-08, 0.694738)
scene.camera = ob_auto_camera
light_auto_sun = bpy.data.lights.new('AutoSun', 'SUN')
light_auto_sun.energy = 3.0
light_auto_sun.angle = 0.0523599
ob_auto_sun = bpy.data.objects.new('AutoSun', light_auto_sun)
scene.collection.objects.link(ob_auto_sun)
ob_auto_sun.rotation_euler = (0.872665, 0.174533, 0.523599)
bpy.context.view_layer.update()
